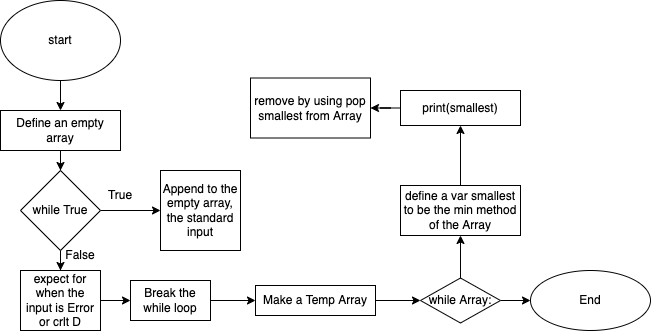

The diagram above was exported from draw.io. Its source (the exported page's mxGraphModel, read from the mxfile embedded in the PNG):
<mxGraphModel dx="768" dy="991" grid="1" gridSize="10" guides="1" tooltips="1" connect="1" arrows="1" fold="1" page="1" pageScale="1" pageWidth="850" pageHeight="1100" math="0" shadow="0">
  <root>
    <mxCell id="0" />
    <mxCell id="1" parent="0" />
    <mxCell id="CGT-uLfCeSto3CZAd-pq-3" value="" style="edgeStyle=orthogonalEdgeStyle;rounded=0;orthogonalLoop=1;jettySize=auto;html=1;" parent="1" source="CGT-uLfCeSto3CZAd-pq-1" target="CGT-uLfCeSto3CZAd-pq-2" edge="1">
      <mxGeometry relative="1" as="geometry" />
    </mxCell>
    <mxCell id="CGT-uLfCeSto3CZAd-pq-1" value="start" style="ellipse;whiteSpace=wrap;html=1;" parent="1" vertex="1">
      <mxGeometry x="110" y="60" width="120" height="80" as="geometry" />
    </mxCell>
    <mxCell id="CGT-uLfCeSto3CZAd-pq-7" value="" style="edgeStyle=orthogonalEdgeStyle;rounded=0;orthogonalLoop=1;jettySize=auto;html=1;" parent="1" source="CGT-uLfCeSto3CZAd-pq-2" target="CGT-uLfCeSto3CZAd-pq-6" edge="1">
      <mxGeometry relative="1" as="geometry" />
    </mxCell>
    <mxCell id="CGT-uLfCeSto3CZAd-pq-2" value="Define an empty array" style="whiteSpace=wrap;html=1;" parent="1" vertex="1">
      <mxGeometry x="110" y="170" width="120" height="40" as="geometry" />
    </mxCell>
    <mxCell id="CGT-uLfCeSto3CZAd-pq-9" value="" style="edgeStyle=orthogonalEdgeStyle;rounded=0;orthogonalLoop=1;jettySize=auto;html=1;entryX=0;entryY=0.5;entryDx=0;entryDy=0;" parent="1" source="CGT-uLfCeSto3CZAd-pq-6" target="CGT-uLfCeSto3CZAd-pq-10" edge="1">
      <mxGeometry relative="1" as="geometry">
        <mxPoint x="240" y="270" as="targetPoint" />
      </mxGeometry>
    </mxCell>
    <mxCell id="CGT-uLfCeSto3CZAd-pq-12" value="" style="edgeStyle=orthogonalEdgeStyle;rounded=0;orthogonalLoop=1;jettySize=auto;html=1;" parent="1" source="CGT-uLfCeSto3CZAd-pq-6" target="CGT-uLfCeSto3CZAd-pq-11" edge="1">
      <mxGeometry relative="1" as="geometry" />
    </mxCell>
    <mxCell id="CGT-uLfCeSto3CZAd-pq-6" value="while True" style="rhombus;whiteSpace=wrap;html=1;" parent="1" vertex="1">
      <mxGeometry x="130" y="230" width="80" height="80" as="geometry" />
    </mxCell>
    <mxCell id="CGT-uLfCeSto3CZAd-pq-10" value="Append to the empty array, the standard input" style="whiteSpace=wrap;html=1;aspect=fixed;" parent="1" vertex="1">
      <mxGeometry x="270" y="230" width="80" height="80" as="geometry" />
    </mxCell>
    <mxCell id="CGT-uLfCeSto3CZAd-pq-14" value="" style="edgeStyle=orthogonalEdgeStyle;rounded=0;orthogonalLoop=1;jettySize=auto;html=1;" parent="1" source="CGT-uLfCeSto3CZAd-pq-11" target="CGT-uLfCeSto3CZAd-pq-13" edge="1">
      <mxGeometry relative="1" as="geometry" />
    </mxCell>
    <mxCell id="CGT-uLfCeSto3CZAd-pq-11" value="expect for when the input is Error or crlt D" style="whiteSpace=wrap;html=1;" parent="1" vertex="1">
      <mxGeometry x="130" y="330" width="80" height="60" as="geometry" />
    </mxCell>
    <mxCell id="CGT-uLfCeSto3CZAd-pq-21" value="" style="edgeStyle=orthogonalEdgeStyle;rounded=0;orthogonalLoop=1;jettySize=auto;html=1;" parent="1" source="CGT-uLfCeSto3CZAd-pq-13" target="CGT-uLfCeSto3CZAd-pq-20" edge="1">
      <mxGeometry relative="1" as="geometry" />
    </mxCell>
    <mxCell id="CGT-uLfCeSto3CZAd-pq-13" value="Break the while loop" style="whiteSpace=wrap;html=1;" parent="1" vertex="1">
      <mxGeometry x="240" y="340" width="80" height="40" as="geometry" />
    </mxCell>
    <mxCell id="CGT-uLfCeSto3CZAd-pq-17" value="True" style="text;html=1;strokeColor=none;fillColor=none;align=center;verticalAlign=middle;whiteSpace=wrap;rounded=0;" parent="1" vertex="1">
      <mxGeometry x="200" y="240" width="60" height="30" as="geometry" />
    </mxCell>
    <mxCell id="CGT-uLfCeSto3CZAd-pq-19" value="False" style="text;html=1;strokeColor=none;fillColor=none;align=center;verticalAlign=middle;whiteSpace=wrap;rounded=0;" parent="1" vertex="1">
      <mxGeometry x="160" y="300" width="60" height="30" as="geometry" />
    </mxCell>
    <mxCell id="CGT-uLfCeSto3CZAd-pq-23" value="" style="edgeStyle=orthogonalEdgeStyle;rounded=0;orthogonalLoop=1;jettySize=auto;html=1;entryX=0;entryY=0.5;entryDx=0;entryDy=0;" parent="1" source="CGT-uLfCeSto3CZAd-pq-20" target="CGT-uLfCeSto3CZAd-pq-31" edge="1">
      <mxGeometry relative="1" as="geometry">
        <mxPoint x="510" y="360" as="targetPoint" />
      </mxGeometry>
    </mxCell>
    <mxCell id="CGT-uLfCeSto3CZAd-pq-20" value="Make a Temp Array" style="whiteSpace=wrap;html=1;" parent="1" vertex="1">
      <mxGeometry x="365" y="345" width="120" height="30" as="geometry" />
    </mxCell>
    <mxCell id="CGT-uLfCeSto3CZAd-pq-25" value="" style="edgeStyle=orthogonalEdgeStyle;rounded=0;orthogonalLoop=1;jettySize=auto;html=1;" parent="1" target="CGT-uLfCeSto3CZAd-pq-24" edge="1">
      <mxGeometry relative="1" as="geometry">
        <mxPoint x="570" y="375" as="sourcePoint" />
      </mxGeometry>
    </mxCell>
    <mxCell id="CGT-uLfCeSto3CZAd-pq-27" value="" style="edgeStyle=orthogonalEdgeStyle;rounded=0;orthogonalLoop=1;jettySize=auto;html=1;" parent="1" source="CGT-uLfCeSto3CZAd-pq-24" target="CGT-uLfCeSto3CZAd-pq-26" edge="1">
      <mxGeometry relative="1" as="geometry" />
    </mxCell>
    <mxCell id="CGT-uLfCeSto3CZAd-pq-24" value="define a var smallest to be the min method of the Array" style="whiteSpace=wrap;html=1;" parent="1" vertex="1">
      <mxGeometry x="510" y="245" width="120" height="50" as="geometry" />
    </mxCell>
    <mxCell id="CGT-uLfCeSto3CZAd-pq-30" value="" style="edgeStyle=orthogonalEdgeStyle;rounded=0;orthogonalLoop=1;jettySize=auto;html=1;" parent="1" source="CGT-uLfCeSto3CZAd-pq-26" target="CGT-uLfCeSto3CZAd-pq-29" edge="1">
      <mxGeometry relative="1" as="geometry" />
    </mxCell>
    <mxCell id="CGT-uLfCeSto3CZAd-pq-26" value="print(smallest)" style="whiteSpace=wrap;html=1;" parent="1" vertex="1">
      <mxGeometry x="510" y="150" width="120" height="35" as="geometry" />
    </mxCell>
    <mxCell id="CGT-uLfCeSto3CZAd-pq-29" value="remove by using pop smallest from Array" style="whiteSpace=wrap;html=1;" parent="1" vertex="1">
      <mxGeometry x="360" y="137.5" width="120" height="60" as="geometry" />
    </mxCell>
    <mxCell id="CGT-uLfCeSto3CZAd-pq-38" value="" style="edgeStyle=orthogonalEdgeStyle;rounded=0;orthogonalLoop=1;jettySize=auto;html=1;" parent="1" source="CGT-uLfCeSto3CZAd-pq-31" target="CGT-uLfCeSto3CZAd-pq-37" edge="1">
      <mxGeometry relative="1" as="geometry" />
    </mxCell>
    <mxCell id="CGT-uLfCeSto3CZAd-pq-31" value="while Array:" style="rhombus;whiteSpace=wrap;html=1;" parent="1" vertex="1">
      <mxGeometry x="530" y="337.5" width="80" height="45" as="geometry" />
    </mxCell>
    <mxCell id="CGT-uLfCeSto3CZAd-pq-37" value="End" style="ellipse;whiteSpace=wrap;html=1;" parent="1" vertex="1">
      <mxGeometry x="640" y="330" width="120" height="60" as="geometry" />
    </mxCell>
  </root>
</mxGraphModel>